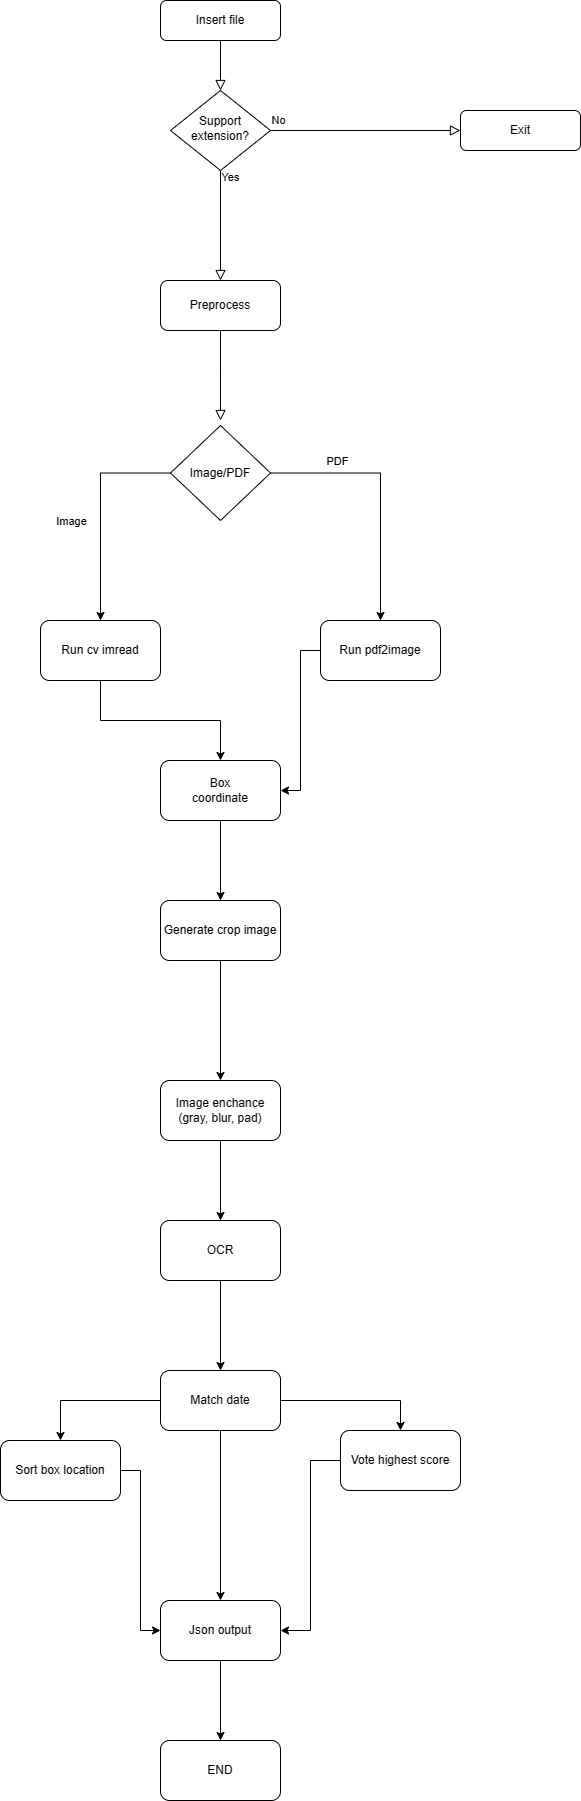

The diagram above was exported from draw.io. Its source (the exported page's mxGraphModel, read from the mxfile embedded in the PNG):
<mxGraphModel dx="1426" dy="793" grid="1" gridSize="10" guides="1" tooltips="1" connect="1" arrows="1" fold="1" page="1" pageScale="1" pageWidth="827" pageHeight="1169" math="0" shadow="0">
  <root>
    <mxCell id="WIyWlLk6GJQsqaUBKTNV-0" />
    <mxCell id="WIyWlLk6GJQsqaUBKTNV-1" parent="WIyWlLk6GJQsqaUBKTNV-0" />
    <mxCell id="WIyWlLk6GJQsqaUBKTNV-2" value="" style="rounded=0;html=1;jettySize=auto;orthogonalLoop=1;fontSize=11;endArrow=block;endFill=0;endSize=8;strokeWidth=1;shadow=0;labelBackgroundColor=none;edgeStyle=orthogonalEdgeStyle;" parent="WIyWlLk6GJQsqaUBKTNV-1" source="WIyWlLk6GJQsqaUBKTNV-3" target="WIyWlLk6GJQsqaUBKTNV-6" edge="1">
      <mxGeometry relative="1" as="geometry" />
    </mxCell>
    <mxCell id="WIyWlLk6GJQsqaUBKTNV-3" value="Insert file" style="rounded=1;whiteSpace=wrap;html=1;fontSize=12;glass=0;strokeWidth=1;shadow=0;" parent="WIyWlLk6GJQsqaUBKTNV-1" vertex="1">
      <mxGeometry x="160" y="80" width="120" height="40" as="geometry" />
    </mxCell>
    <mxCell id="WIyWlLk6GJQsqaUBKTNV-4" value="Yes" style="rounded=0;html=1;jettySize=auto;orthogonalLoop=1;fontSize=11;endArrow=block;endFill=0;endSize=8;strokeWidth=1;shadow=0;labelBackgroundColor=none;edgeStyle=orthogonalEdgeStyle;entryX=0.5;entryY=0;entryDx=0;entryDy=0;" parent="WIyWlLk6GJQsqaUBKTNV-1" source="WIyWlLk6GJQsqaUBKTNV-6" target="fGDynUSlYpSundrmito9-0" edge="1">
      <mxGeometry x="-0.8667" y="10" relative="1" as="geometry">
        <mxPoint as="offset" />
      </mxGeometry>
    </mxCell>
    <mxCell id="WIyWlLk6GJQsqaUBKTNV-5" value="No" style="edgeStyle=orthogonalEdgeStyle;rounded=0;html=1;jettySize=auto;orthogonalLoop=1;fontSize=11;endArrow=block;endFill=0;endSize=8;strokeWidth=1;shadow=0;labelBackgroundColor=none;" parent="WIyWlLk6GJQsqaUBKTNV-1" source="WIyWlLk6GJQsqaUBKTNV-6" target="WIyWlLk6GJQsqaUBKTNV-7" edge="1">
      <mxGeometry x="-0.92" y="10" relative="1" as="geometry">
        <mxPoint as="offset" />
      </mxGeometry>
    </mxCell>
    <mxCell id="WIyWlLk6GJQsqaUBKTNV-6" value="Support&lt;br&gt;extension?" style="rhombus;whiteSpace=wrap;html=1;shadow=0;fontFamily=Helvetica;fontSize=12;align=center;strokeWidth=1;spacing=6;spacingTop=-4;" parent="WIyWlLk6GJQsqaUBKTNV-1" vertex="1">
      <mxGeometry x="170" y="170" width="100" height="80" as="geometry" />
    </mxCell>
    <mxCell id="WIyWlLk6GJQsqaUBKTNV-7" value="Exit" style="rounded=1;whiteSpace=wrap;html=1;fontSize=12;glass=0;strokeWidth=1;shadow=0;" parent="WIyWlLk6GJQsqaUBKTNV-1" vertex="1">
      <mxGeometry x="460" y="190" width="120" height="40" as="geometry" />
    </mxCell>
    <mxCell id="fGDynUSlYpSundrmito9-0" value="Preprocess" style="rounded=1;whiteSpace=wrap;html=1;" vertex="1" parent="WIyWlLk6GJQsqaUBKTNV-1">
      <mxGeometry x="160" y="360" width="120" height="50" as="geometry" />
    </mxCell>
    <mxCell id="fGDynUSlYpSundrmito9-2" value="" style="rounded=0;html=1;jettySize=auto;orthogonalLoop=1;fontSize=11;endArrow=block;endFill=0;endSize=8;strokeWidth=1;shadow=0;labelBackgroundColor=none;edgeStyle=orthogonalEdgeStyle;exitX=0.5;exitY=1;exitDx=0;exitDy=0;" edge="1" parent="WIyWlLk6GJQsqaUBKTNV-1" source="fGDynUSlYpSundrmito9-0">
      <mxGeometry x="-0.8" y="21" relative="1" as="geometry">
        <mxPoint as="offset" />
        <mxPoint x="219.5" y="500" as="sourcePoint" />
        <mxPoint x="220" y="500" as="targetPoint" />
      </mxGeometry>
    </mxCell>
    <mxCell id="fGDynUSlYpSundrmito9-19" value="" style="edgeStyle=orthogonalEdgeStyle;rounded=0;orthogonalLoop=1;jettySize=auto;html=1;" edge="1" parent="WIyWlLk6GJQsqaUBKTNV-1" source="fGDynUSlYpSundrmito9-3" target="fGDynUSlYpSundrmito9-18">
      <mxGeometry relative="1" as="geometry" />
    </mxCell>
    <mxCell id="fGDynUSlYpSundrmito9-3" value="Box &lt;br&gt;coordinate" style="rounded=1;whiteSpace=wrap;html=1;" vertex="1" parent="WIyWlLk6GJQsqaUBKTNV-1">
      <mxGeometry x="160" y="840" width="120" height="60" as="geometry" />
    </mxCell>
    <mxCell id="fGDynUSlYpSundrmito9-23" value="" style="edgeStyle=orthogonalEdgeStyle;rounded=0;orthogonalLoop=1;jettySize=auto;html=1;" edge="1" parent="WIyWlLk6GJQsqaUBKTNV-1" source="fGDynUSlYpSundrmito9-5" target="fGDynUSlYpSundrmito9-22">
      <mxGeometry relative="1" as="geometry" />
    </mxCell>
    <mxCell id="fGDynUSlYpSundrmito9-5" value="Image enchance (gray, blur, pad)" style="rounded=1;whiteSpace=wrap;html=1;" vertex="1" parent="WIyWlLk6GJQsqaUBKTNV-1">
      <mxGeometry x="160" y="1160" width="120" height="60" as="geometry" />
    </mxCell>
    <mxCell id="fGDynUSlYpSundrmito9-10" value="" style="edgeStyle=orthogonalEdgeStyle;rounded=0;orthogonalLoop=1;jettySize=auto;html=1;" edge="1" parent="WIyWlLk6GJQsqaUBKTNV-1" source="fGDynUSlYpSundrmito9-6" target="fGDynUSlYpSundrmito9-9">
      <mxGeometry relative="1" as="geometry" />
    </mxCell>
    <mxCell id="fGDynUSlYpSundrmito9-16" value="PDF" style="edgeLabel;html=1;align=center;verticalAlign=middle;resizable=0;points=[];" vertex="1" connectable="0" parent="fGDynUSlYpSundrmito9-10">
      <mxGeometry x="-0.4874" y="-4" relative="1" as="geometry">
        <mxPoint y="-16" as="offset" />
      </mxGeometry>
    </mxCell>
    <mxCell id="fGDynUSlYpSundrmito9-12" value="" style="edgeStyle=orthogonalEdgeStyle;rounded=0;orthogonalLoop=1;jettySize=auto;html=1;" edge="1" parent="WIyWlLk6GJQsqaUBKTNV-1" source="fGDynUSlYpSundrmito9-6" target="fGDynUSlYpSundrmito9-11">
      <mxGeometry relative="1" as="geometry" />
    </mxCell>
    <mxCell id="fGDynUSlYpSundrmito9-17" value="Image" style="edgeLabel;html=1;align=center;verticalAlign=middle;resizable=0;points=[];" vertex="1" connectable="0" parent="fGDynUSlYpSundrmito9-12">
      <mxGeometry x="-0.0207" relative="1" as="geometry">
        <mxPoint x="-30" y="12" as="offset" />
      </mxGeometry>
    </mxCell>
    <mxCell id="fGDynUSlYpSundrmito9-6" value="Image/PDF" style="rhombus;whiteSpace=wrap;html=1;" vertex="1" parent="WIyWlLk6GJQsqaUBKTNV-1">
      <mxGeometry x="170" y="505" width="100" height="95" as="geometry" />
    </mxCell>
    <mxCell id="fGDynUSlYpSundrmito9-13" style="edgeStyle=orthogonalEdgeStyle;rounded=0;orthogonalLoop=1;jettySize=auto;html=1;entryX=1;entryY=0.5;entryDx=0;entryDy=0;" edge="1" parent="WIyWlLk6GJQsqaUBKTNV-1" source="fGDynUSlYpSundrmito9-9" target="fGDynUSlYpSundrmito9-3">
      <mxGeometry relative="1" as="geometry">
        <mxPoint x="414" y="1040" as="targetPoint" />
      </mxGeometry>
    </mxCell>
    <mxCell id="fGDynUSlYpSundrmito9-9" value="Run pdf2image" style="rounded=1;whiteSpace=wrap;html=1;" vertex="1" parent="WIyWlLk6GJQsqaUBKTNV-1">
      <mxGeometry x="320" y="700" width="120" height="60" as="geometry" />
    </mxCell>
    <mxCell id="fGDynUSlYpSundrmito9-15" style="edgeStyle=orthogonalEdgeStyle;rounded=0;orthogonalLoop=1;jettySize=auto;html=1;" edge="1" parent="WIyWlLk6GJQsqaUBKTNV-1" source="fGDynUSlYpSundrmito9-11" target="fGDynUSlYpSundrmito9-3">
      <mxGeometry relative="1" as="geometry" />
    </mxCell>
    <mxCell id="fGDynUSlYpSundrmito9-11" value="Run cv imread" style="rounded=1;whiteSpace=wrap;html=1;" vertex="1" parent="WIyWlLk6GJQsqaUBKTNV-1">
      <mxGeometry x="40" y="700" width="120" height="60" as="geometry" />
    </mxCell>
    <mxCell id="fGDynUSlYpSundrmito9-20" style="edgeStyle=orthogonalEdgeStyle;rounded=0;orthogonalLoop=1;jettySize=auto;html=1;entryX=0.5;entryY=0;entryDx=0;entryDy=0;" edge="1" parent="WIyWlLk6GJQsqaUBKTNV-1" source="fGDynUSlYpSundrmito9-18" target="fGDynUSlYpSundrmito9-5">
      <mxGeometry relative="1" as="geometry" />
    </mxCell>
    <mxCell id="fGDynUSlYpSundrmito9-18" value="Generate crop image" style="rounded=1;whiteSpace=wrap;html=1;" vertex="1" parent="WIyWlLk6GJQsqaUBKTNV-1">
      <mxGeometry x="160" y="980" width="120" height="60" as="geometry" />
    </mxCell>
    <mxCell id="fGDynUSlYpSundrmito9-25" value="" style="edgeStyle=orthogonalEdgeStyle;rounded=0;orthogonalLoop=1;jettySize=auto;html=1;" edge="1" parent="WIyWlLk6GJQsqaUBKTNV-1" source="fGDynUSlYpSundrmito9-22" target="fGDynUSlYpSundrmito9-24">
      <mxGeometry relative="1" as="geometry" />
    </mxCell>
    <mxCell id="fGDynUSlYpSundrmito9-22" value="OCR" style="rounded=1;whiteSpace=wrap;html=1;" vertex="1" parent="WIyWlLk6GJQsqaUBKTNV-1">
      <mxGeometry x="160" y="1300" width="120" height="60" as="geometry" />
    </mxCell>
    <mxCell id="fGDynUSlYpSundrmito9-27" value="" style="edgeStyle=orthogonalEdgeStyle;rounded=0;orthogonalLoop=1;jettySize=auto;html=1;" edge="1" parent="WIyWlLk6GJQsqaUBKTNV-1" source="fGDynUSlYpSundrmito9-24" target="fGDynUSlYpSundrmito9-26">
      <mxGeometry relative="1" as="geometry" />
    </mxCell>
    <mxCell id="fGDynUSlYpSundrmito9-31" value="" style="edgeStyle=orthogonalEdgeStyle;rounded=0;orthogonalLoop=1;jettySize=auto;html=1;" edge="1" parent="WIyWlLk6GJQsqaUBKTNV-1" source="fGDynUSlYpSundrmito9-24" target="fGDynUSlYpSundrmito9-30">
      <mxGeometry relative="1" as="geometry" />
    </mxCell>
    <mxCell id="fGDynUSlYpSundrmito9-34" style="edgeStyle=orthogonalEdgeStyle;rounded=0;orthogonalLoop=1;jettySize=auto;html=1;exitX=1;exitY=0.5;exitDx=0;exitDy=0;entryX=0.5;entryY=0;entryDx=0;entryDy=0;" edge="1" parent="WIyWlLk6GJQsqaUBKTNV-1" source="fGDynUSlYpSundrmito9-24" target="fGDynUSlYpSundrmito9-28">
      <mxGeometry relative="1" as="geometry">
        <mxPoint x="640" y="1450" as="targetPoint" />
      </mxGeometry>
    </mxCell>
    <mxCell id="fGDynUSlYpSundrmito9-24" value="Match date" style="rounded=1;whiteSpace=wrap;html=1;" vertex="1" parent="WIyWlLk6GJQsqaUBKTNV-1">
      <mxGeometry x="160" y="1450" width="120" height="60" as="geometry" />
    </mxCell>
    <mxCell id="fGDynUSlYpSundrmito9-36" value="" style="edgeStyle=orthogonalEdgeStyle;rounded=0;orthogonalLoop=1;jettySize=auto;html=1;" edge="1" parent="WIyWlLk6GJQsqaUBKTNV-1" source="fGDynUSlYpSundrmito9-26" target="fGDynUSlYpSundrmito9-35">
      <mxGeometry relative="1" as="geometry" />
    </mxCell>
    <mxCell id="fGDynUSlYpSundrmito9-26" value="Json output" style="rounded=1;whiteSpace=wrap;html=1;" vertex="1" parent="WIyWlLk6GJQsqaUBKTNV-1">
      <mxGeometry x="160" y="1680" width="120" height="60" as="geometry" />
    </mxCell>
    <mxCell id="fGDynUSlYpSundrmito9-33" style="edgeStyle=orthogonalEdgeStyle;rounded=0;orthogonalLoop=1;jettySize=auto;html=1;entryX=1;entryY=0.5;entryDx=0;entryDy=0;" edge="1" parent="WIyWlLk6GJQsqaUBKTNV-1" source="fGDynUSlYpSundrmito9-28" target="fGDynUSlYpSundrmito9-26">
      <mxGeometry relative="1" as="geometry" />
    </mxCell>
    <mxCell id="fGDynUSlYpSundrmito9-28" value="Vote highest score" style="rounded=1;whiteSpace=wrap;html=1;" vertex="1" parent="WIyWlLk6GJQsqaUBKTNV-1">
      <mxGeometry x="340" y="1510" width="120" height="60" as="geometry" />
    </mxCell>
    <mxCell id="fGDynUSlYpSundrmito9-32" style="edgeStyle=orthogonalEdgeStyle;rounded=0;orthogonalLoop=1;jettySize=auto;html=1;entryX=0;entryY=0.5;entryDx=0;entryDy=0;" edge="1" parent="WIyWlLk6GJQsqaUBKTNV-1" source="fGDynUSlYpSundrmito9-30" target="fGDynUSlYpSundrmito9-26">
      <mxGeometry relative="1" as="geometry" />
    </mxCell>
    <mxCell id="fGDynUSlYpSundrmito9-30" value="Sort box location" style="rounded=1;whiteSpace=wrap;html=1;" vertex="1" parent="WIyWlLk6GJQsqaUBKTNV-1">
      <mxGeometry y="1520" width="120" height="60" as="geometry" />
    </mxCell>
    <mxCell id="fGDynUSlYpSundrmito9-35" value="END" style="rounded=1;whiteSpace=wrap;html=1;" vertex="1" parent="WIyWlLk6GJQsqaUBKTNV-1">
      <mxGeometry x="160" y="1820" width="120" height="60" as="geometry" />
    </mxCell>
  </root>
</mxGraphModel>